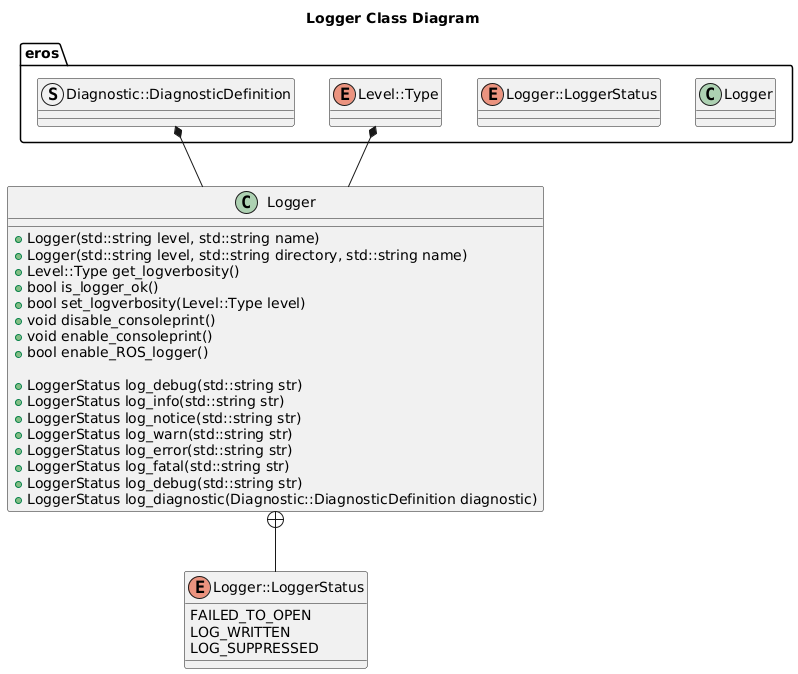

The diagram above was rendered by PlantUML. Its source (embedded in the PNG):
@startuml
title Logger Class Diagram
package eros {
    class Logger
    enum Logger::LoggerStatus
    enum Level::Type
    struct Diagnostic::DiagnosticDefinition
}
class Logger {
    +Logger(std::string level, std::string name)
    +Logger(std::string level, std::string directory, std::string name)
    +Level::Type get_logverbosity()
    +bool is_logger_ok()
    +bool set_logverbosity(Level::Type level)
    +void disable_consoleprint()
    +void enable_consoleprint()
    +bool enable_ROS_logger()

    +LoggerStatus log_debug(std::string str)
    +LoggerStatus log_info(std::string str)
    +LoggerStatus log_notice(std::string str)
    +LoggerStatus log_warn(std::string str)
    +LoggerStatus log_error(std::string str)
    +LoggerStatus log_fatal(std::string str)
    +LoggerStatus log_debug(std::string str)
    +LoggerStatus log_diagnostic(Diagnostic::DiagnosticDefinition diagnostic)   

}
enum Logger::LoggerStatus {
    FAILED_TO_OPEN
    LOG_WRITTEN
    LOG_SUPPRESSED
}
Logger +-- Logger::LoggerStatus
Level::Type *-- Logger
Diagnostic::DiagnosticDefinition *-- Logger
@enduml